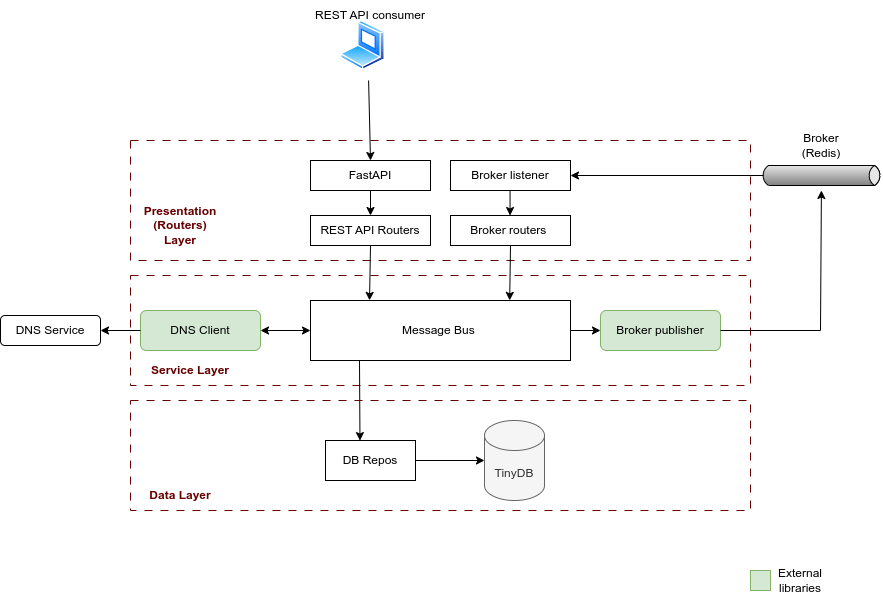

The diagram above was exported from draw.io. Its source (the exported page's mxGraphModel, read from the mxfile embedded in the PNG):
<mxGraphModel dx="2417" dy="1110" grid="1" gridSize="10" guides="1" tooltips="1" connect="1" arrows="1" fold="1" page="1" pageScale="1" pageWidth="827" pageHeight="1169" math="0" shadow="0">
  <root>
    <mxCell id="0" />
    <mxCell id="1" parent="0" />
    <mxCell id="OU5SxggBCIdQKlsc-GOL-23" value="" style="rounded=0;whiteSpace=wrap;html=1;dashed=1;dashPattern=8 8;fillColor=none;strokeColor=#660000;" vertex="1" parent="1">
      <mxGeometry x="60" y="150" width="620" height="120" as="geometry" />
    </mxCell>
    <mxCell id="OU5SxggBCIdQKlsc-GOL-25" value="" style="rounded=0;whiteSpace=wrap;html=1;dashed=1;dashPattern=8 8;fillColor=none;strokeColor=#660000;" vertex="1" parent="1">
      <mxGeometry x="60" y="410" width="620" height="110" as="geometry" />
    </mxCell>
    <mxCell id="OU5SxggBCIdQKlsc-GOL-24" value="" style="rounded=0;whiteSpace=wrap;html=1;dashed=1;dashPattern=8 8;fillColor=none;strokeColor=#660000;" vertex="1" parent="1">
      <mxGeometry x="60" y="285" width="620" height="110" as="geometry" />
    </mxCell>
    <mxCell id="OU5SxggBCIdQKlsc-GOL-2" value="Message Bus&amp;nbsp;" style="rounded=0;whiteSpace=wrap;html=1;" vertex="1" parent="1">
      <mxGeometry x="240" y="310" width="260" height="60" as="geometry" />
    </mxCell>
    <mxCell id="OU5SxggBCIdQKlsc-GOL-3" value="REST API Routers" style="rounded=0;whiteSpace=wrap;html=1;" vertex="1" parent="1">
      <mxGeometry x="240" y="225" width="120" height="30" as="geometry" />
    </mxCell>
    <mxCell id="OU5SxggBCIdQKlsc-GOL-4" value="Broker routers&amp;nbsp;" style="rounded=0;whiteSpace=wrap;html=1;" vertex="1" parent="1">
      <mxGeometry x="380" y="225" width="120" height="30" as="geometry" />
    </mxCell>
    <mxCell id="OU5SxggBCIdQKlsc-GOL-5" value="TinyDB" style="shape=cylinder3;whiteSpace=wrap;html=1;boundedLbl=1;backgroundOutline=1;size=15;fillColor=#f5f5f5;fontColor=#333333;strokeColor=#666666;" vertex="1" parent="1">
      <mxGeometry x="414" y="430" width="60" height="80" as="geometry" />
    </mxCell>
    <mxCell id="OU5SxggBCIdQKlsc-GOL-6" value="DNS Client" style="rounded=1;whiteSpace=wrap;html=1;fillColor=#d5e8d4;strokeColor=#82b366;" vertex="1" parent="1">
      <mxGeometry x="70" y="320" width="120" height="40" as="geometry" />
    </mxCell>
    <mxCell id="OU5SxggBCIdQKlsc-GOL-7" value="" style="strokeWidth=1;outlineConnect=0;dashed=0;align=center;fontSize=8;shape=mxgraph.eip.messageChannel;html=1;verticalLabelPosition=bottom;verticalAlign=top;" vertex="1" parent="1">
      <mxGeometry x="690" y="170" width="122" height="30" as="geometry" />
    </mxCell>
    <mxCell id="OU5SxggBCIdQKlsc-GOL-8" value="Broker publisher" style="rounded=1;whiteSpace=wrap;html=1;fillColor=#d5e8d4;strokeColor=#82b366;" vertex="1" parent="1">
      <mxGeometry x="530" y="320" width="120" height="40" as="geometry" />
    </mxCell>
    <mxCell id="OU5SxggBCIdQKlsc-GOL-11" value="" style="endArrow=classic;startArrow=classic;html=1;rounded=0;exitX=1;exitY=0.5;exitDx=0;exitDy=0;" edge="1" parent="1" source="OU5SxggBCIdQKlsc-GOL-6">
      <mxGeometry width="50" height="50" relative="1" as="geometry">
        <mxPoint x="190" y="390" as="sourcePoint" />
        <mxPoint x="240" y="340" as="targetPoint" />
      </mxGeometry>
    </mxCell>
    <mxCell id="OU5SxggBCIdQKlsc-GOL-12" value="" style="endArrow=classic;html=1;rounded=0;exitX=0.5;exitY=1;exitDx=0;exitDy=0;entryX=0.227;entryY=-0.002;entryDx=0;entryDy=0;entryPerimeter=0;" edge="1" parent="1" source="OU5SxggBCIdQKlsc-GOL-3" target="OU5SxggBCIdQKlsc-GOL-2">
      <mxGeometry width="50" height="50" relative="1" as="geometry">
        <mxPoint x="440" y="330" as="sourcePoint" />
        <mxPoint x="300" y="300" as="targetPoint" />
      </mxGeometry>
    </mxCell>
    <mxCell id="OU5SxggBCIdQKlsc-GOL-13" value="" style="endArrow=classic;html=1;rounded=0;exitX=0.5;exitY=1;exitDx=0;exitDy=0;entryX=0.766;entryY=-0.002;entryDx=0;entryDy=0;entryPerimeter=0;" edge="1" parent="1" source="OU5SxggBCIdQKlsc-GOL-4" target="OU5SxggBCIdQKlsc-GOL-2">
      <mxGeometry width="50" height="50" relative="1" as="geometry">
        <mxPoint x="439.97" y="270" as="sourcePoint" />
        <mxPoint x="440" y="310" as="targetPoint" />
      </mxGeometry>
    </mxCell>
    <mxCell id="OU5SxggBCIdQKlsc-GOL-14" value="" style="endArrow=classic;html=1;rounded=0;entryX=0;entryY=0.5;entryDx=0;entryDy=0;" edge="1" parent="1" target="OU5SxggBCIdQKlsc-GOL-8">
      <mxGeometry width="50" height="50" relative="1" as="geometry">
        <mxPoint x="500" y="340" as="sourcePoint" />
        <mxPoint x="350" y="290" as="targetPoint" />
      </mxGeometry>
    </mxCell>
    <mxCell id="OU5SxggBCIdQKlsc-GOL-15" value="DB Repos" style="rounded=0;whiteSpace=wrap;html=1;" vertex="1" parent="1">
      <mxGeometry x="255" y="450" width="90" height="40" as="geometry" />
    </mxCell>
    <mxCell id="OU5SxggBCIdQKlsc-GOL-16" value="" style="endArrow=classic;html=1;rounded=0;exitX=1;exitY=0.5;exitDx=0;exitDy=0;" edge="1" parent="1" source="OU5SxggBCIdQKlsc-GOL-8" target="OU5SxggBCIdQKlsc-GOL-7">
      <mxGeometry width="50" height="50" relative="1" as="geometry">
        <mxPoint x="370" y="320" as="sourcePoint" />
        <mxPoint x="750" y="250" as="targetPoint" />
        <Array as="points">
          <mxPoint x="750" y="340" />
        </Array>
      </mxGeometry>
    </mxCell>
    <mxCell id="OU5SxggBCIdQKlsc-GOL-17" value="" style="endArrow=classic;html=1;rounded=0;entryX=1;entryY=0.5;entryDx=0;entryDy=0;exitX=0;exitY=0.5;exitDx=2.7;exitDy=0;exitPerimeter=0;" edge="1" parent="1" source="OU5SxggBCIdQKlsc-GOL-7" target="OU5SxggBCIdQKlsc-GOL-31">
      <mxGeometry width="50" height="50" relative="1" as="geometry">
        <mxPoint x="370" y="320" as="sourcePoint" />
        <mxPoint x="420" y="270" as="targetPoint" />
      </mxGeometry>
    </mxCell>
    <mxCell id="OU5SxggBCIdQKlsc-GOL-18" value="" style="endArrow=classic;html=1;rounded=0;entryX=0.5;entryY=0;entryDx=0;entryDy=0;" edge="1" parent="1" target="OU5SxggBCIdQKlsc-GOL-29">
      <mxGeometry width="50" height="50" relative="1" as="geometry">
        <mxPoint x="298.0952380952385" y="90" as="sourcePoint" />
        <mxPoint x="300" y="150" as="targetPoint" />
      </mxGeometry>
    </mxCell>
    <mxCell id="OU5SxggBCIdQKlsc-GOL-19" value="Broker (Redis)" style="text;html=1;align=center;verticalAlign=middle;whiteSpace=wrap;rounded=0;" vertex="1" parent="1">
      <mxGeometry x="721" y="140" width="60" height="30" as="geometry" />
    </mxCell>
    <mxCell id="OU5SxggBCIdQKlsc-GOL-20" value="REST API consumer" style="text;html=1;align=center;verticalAlign=middle;whiteSpace=wrap;rounded=0;" vertex="1" parent="1">
      <mxGeometry x="240" y="10" width="120" height="30" as="geometry" />
    </mxCell>
    <mxCell id="OU5SxggBCIdQKlsc-GOL-21" value="" style="endArrow=classic;html=1;rounded=0;entryX=0.383;entryY=0.002;entryDx=0;entryDy=0;entryPerimeter=0;" edge="1" parent="1" target="OU5SxggBCIdQKlsc-GOL-15">
      <mxGeometry width="50" height="50" relative="1" as="geometry">
        <mxPoint x="289" y="370" as="sourcePoint" />
        <mxPoint x="290" y="310" as="targetPoint" />
      </mxGeometry>
    </mxCell>
    <mxCell id="OU5SxggBCIdQKlsc-GOL-22" value="" style="endArrow=classic;html=1;rounded=0;exitX=1;exitY=0.5;exitDx=0;exitDy=0;entryX=0;entryY=0.5;entryDx=0;entryDy=0;entryPerimeter=0;" edge="1" parent="1" source="OU5SxggBCIdQKlsc-GOL-15" target="OU5SxggBCIdQKlsc-GOL-5">
      <mxGeometry width="50" height="50" relative="1" as="geometry">
        <mxPoint x="240" y="360" as="sourcePoint" />
        <mxPoint x="410" y="440" as="targetPoint" />
      </mxGeometry>
    </mxCell>
    <mxCell id="OU5SxggBCIdQKlsc-GOL-26" value="&lt;b&gt;&lt;font color=&quot;#660000&quot;&gt;Presentation (Routers) Layer&lt;/font&gt;&lt;/b&gt;" style="text;html=1;align=center;verticalAlign=middle;whiteSpace=wrap;rounded=0;" vertex="1" parent="1">
      <mxGeometry x="80" y="220" width="60" height="30" as="geometry" />
    </mxCell>
    <mxCell id="OU5SxggBCIdQKlsc-GOL-27" value="&lt;b&gt;&lt;font color=&quot;#660000&quot;&gt;Service Layer&lt;/font&gt;&lt;/b&gt;" style="text;html=1;align=center;verticalAlign=middle;whiteSpace=wrap;rounded=0;" vertex="1" parent="1">
      <mxGeometry x="30" y="365" width="180" height="30" as="geometry" />
    </mxCell>
    <mxCell id="OU5SxggBCIdQKlsc-GOL-28" value="&lt;b&gt;&lt;font color=&quot;#660000&quot;&gt;Data Layer&lt;/font&gt;&lt;/b&gt;" style="text;html=1;align=center;verticalAlign=middle;whiteSpace=wrap;rounded=0;" vertex="1" parent="1">
      <mxGeometry x="20" y="490" width="180" height="30" as="geometry" />
    </mxCell>
    <mxCell id="OU5SxggBCIdQKlsc-GOL-29" value="FastAPI" style="rounded=0;whiteSpace=wrap;html=1;" vertex="1" parent="1">
      <mxGeometry x="240" y="170" width="120" height="30" as="geometry" />
    </mxCell>
    <mxCell id="OU5SxggBCIdQKlsc-GOL-31" value="Broker listener" style="rounded=0;whiteSpace=wrap;html=1;" vertex="1" parent="1">
      <mxGeometry x="380" y="170" width="120" height="30" as="geometry" />
    </mxCell>
    <mxCell id="OU5SxggBCIdQKlsc-GOL-32" value="" style="endArrow=classic;html=1;rounded=0;exitX=0.5;exitY=1;exitDx=0;exitDy=0;entryX=0.5;entryY=0;entryDx=0;entryDy=0;" edge="1" parent="1" source="OU5SxggBCIdQKlsc-GOL-29" target="OU5SxggBCIdQKlsc-GOL-3">
      <mxGeometry width="50" height="50" relative="1" as="geometry">
        <mxPoint x="380" y="420" as="sourcePoint" />
        <mxPoint x="430" y="370" as="targetPoint" />
      </mxGeometry>
    </mxCell>
    <mxCell id="OU5SxggBCIdQKlsc-GOL-33" value="" style="endArrow=classic;html=1;rounded=0;exitX=0.5;exitY=1;exitDx=0;exitDy=0;entryX=0.5;entryY=0;entryDx=0;entryDy=0;" edge="1" parent="1">
      <mxGeometry width="50" height="50" relative="1" as="geometry">
        <mxPoint x="439.55" y="200" as="sourcePoint" />
        <mxPoint x="439.55" y="225" as="targetPoint" />
      </mxGeometry>
    </mxCell>
    <mxCell id="OU5SxggBCIdQKlsc-GOL-35" value="" style="whiteSpace=wrap;html=1;aspect=fixed;fillColor=#d5e8d4;strokeColor=#82b366;" vertex="1" parent="1">
      <mxGeometry x="680" y="580" width="20" height="20" as="geometry" />
    </mxCell>
    <mxCell id="OU5SxggBCIdQKlsc-GOL-36" value="External libraries" style="text;html=1;align=center;verticalAlign=middle;whiteSpace=wrap;rounded=0;" vertex="1" parent="1">
      <mxGeometry x="700" y="575" width="60" height="30" as="geometry" />
    </mxCell>
    <mxCell id="OU5SxggBCIdQKlsc-GOL-37" value="DNS Service" style="rounded=1;whiteSpace=wrap;html=1;" vertex="1" parent="1">
      <mxGeometry x="-70" y="325" width="100" height="30" as="geometry" />
    </mxCell>
    <mxCell id="OU5SxggBCIdQKlsc-GOL-38" value="" style="endArrow=classic;html=1;rounded=0;entryX=1;entryY=0.5;entryDx=0;entryDy=0;exitX=0;exitY=0.5;exitDx=0;exitDy=0;" edge="1" parent="1" source="OU5SxggBCIdQKlsc-GOL-6" target="OU5SxggBCIdQKlsc-GOL-37">
      <mxGeometry width="50" height="50" relative="1" as="geometry">
        <mxPoint x="260" y="420" as="sourcePoint" />
        <mxPoint x="310" y="370" as="targetPoint" />
      </mxGeometry>
    </mxCell>
    <mxCell id="OU5SxggBCIdQKlsc-GOL-39" value="" style="image;aspect=fixed;perimeter=ellipsePerimeter;html=1;align=center;shadow=0;dashed=0;spacingTop=3;image=img/lib/active_directory/laptop_client.svg;" vertex="1" parent="1">
      <mxGeometry x="270" y="30" width="45" height="50" as="geometry" />
    </mxCell>
  </root>
</mxGraphModel>